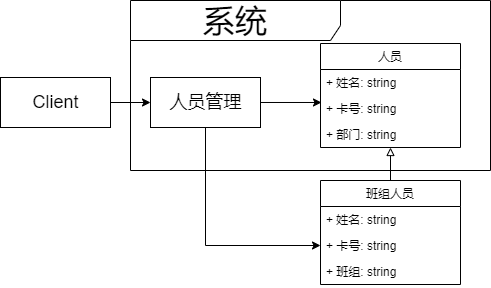

The diagram above was exported from draw.io. Its source (the exported page's mxGraphModel, read from the mxfile embedded in the PNG):
<mxGraphModel dx="2153" dy="806" grid="1" gridSize="10" guides="1" tooltips="1" connect="1" arrows="1" fold="1" page="1" pageScale="1" pageWidth="827" pageHeight="1169" math="0" shadow="0">
  <root>
    <mxCell id="0" />
    <mxCell id="1" parent="0" />
    <mxCell id="yMZAJw3pUCpMgu2bd0wH-6" value="&lt;font style=&quot;font-size: 32px&quot;&gt;系统&lt;/font&gt;" style="shape=umlFrame;whiteSpace=wrap;html=1;width=210;height=40;fontSize=32;" vertex="1" parent="1">
      <mxGeometry x="100" y="160" width="360" height="170" as="geometry" />
    </mxCell>
    <mxCell id="EVnBJeOakdLLbCgkTeKz-9" value="人员" style="swimlane;fontStyle=0;childLayout=stackLayout;horizontal=1;startSize=26;fillColor=none;horizontalStack=0;resizeParent=1;resizeParentMax=0;resizeLast=0;collapsible=1;marginBottom=0;" parent="1" vertex="1">
      <mxGeometry x="290" y="203" width="140" height="104" as="geometry" />
    </mxCell>
    <mxCell id="EVnBJeOakdLLbCgkTeKz-10" value="+ 姓名: string" style="text;strokeColor=none;fillColor=none;align=left;verticalAlign=top;spacingLeft=4;spacingRight=4;overflow=hidden;rotatable=0;points=[[0,0.5],[1,0.5]];portConstraint=eastwest;" parent="EVnBJeOakdLLbCgkTeKz-9" vertex="1">
      <mxGeometry y="26" width="140" height="26" as="geometry" />
    </mxCell>
    <mxCell id="EVnBJeOakdLLbCgkTeKz-11" value="+ 卡号: string" style="text;strokeColor=none;fillColor=none;align=left;verticalAlign=top;spacingLeft=4;spacingRight=4;overflow=hidden;rotatable=0;points=[[0,0.5],[1,0.5]];portConstraint=eastwest;" parent="EVnBJeOakdLLbCgkTeKz-9" vertex="1">
      <mxGeometry y="52" width="140" height="26" as="geometry" />
    </mxCell>
    <mxCell id="EVnBJeOakdLLbCgkTeKz-12" value="+ 部门: string" style="text;strokeColor=none;fillColor=none;align=left;verticalAlign=top;spacingLeft=4;spacingRight=4;overflow=hidden;rotatable=0;points=[[0,0.5],[1,0.5]];portConstraint=eastwest;" parent="EVnBJeOakdLLbCgkTeKz-9" vertex="1">
      <mxGeometry y="78" width="140" height="26" as="geometry" />
    </mxCell>
    <mxCell id="EVnBJeOakdLLbCgkTeKz-21" value="" style="endArrow=block;html=1;entryX=0.5;entryY=1;entryDx=0;entryDy=0;endFill=0;" parent="1" target="EVnBJeOakdLLbCgkTeKz-9" edge="1">
      <mxGeometry width="50" height="50" relative="1" as="geometry">
        <mxPoint x="360" y="340" as="sourcePoint" />
        <mxPoint x="400" y="310" as="targetPoint" />
      </mxGeometry>
    </mxCell>
    <mxCell id="zIaFAY_SvapCTPWo_BPN-1" value="班组人员" style="swimlane;fontStyle=0;childLayout=stackLayout;horizontal=1;startSize=26;fillColor=none;horizontalStack=0;resizeParent=1;resizeParentMax=0;resizeLast=0;collapsible=1;marginBottom=0;" parent="1" vertex="1">
      <mxGeometry x="290" y="340" width="140" height="104" as="geometry" />
    </mxCell>
    <mxCell id="zIaFAY_SvapCTPWo_BPN-2" value="+ 姓名: string" style="text;strokeColor=none;fillColor=none;align=left;verticalAlign=top;spacingLeft=4;spacingRight=4;overflow=hidden;rotatable=0;points=[[0,0.5],[1,0.5]];portConstraint=eastwest;" parent="zIaFAY_SvapCTPWo_BPN-1" vertex="1">
      <mxGeometry y="26" width="140" height="26" as="geometry" />
    </mxCell>
    <mxCell id="zIaFAY_SvapCTPWo_BPN-3" value="+ 卡号: string" style="text;strokeColor=none;fillColor=none;align=left;verticalAlign=top;spacingLeft=4;spacingRight=4;overflow=hidden;rotatable=0;points=[[0,0.5],[1,0.5]];portConstraint=eastwest;" parent="zIaFAY_SvapCTPWo_BPN-1" vertex="1">
      <mxGeometry y="52" width="140" height="26" as="geometry" />
    </mxCell>
    <mxCell id="zIaFAY_SvapCTPWo_BPN-4" value="+ 班组: string" style="text;strokeColor=none;fillColor=none;align=left;verticalAlign=top;spacingLeft=4;spacingRight=4;overflow=hidden;rotatable=0;points=[[0,0.5],[1,0.5]];portConstraint=eastwest;" parent="zIaFAY_SvapCTPWo_BPN-1" vertex="1">
      <mxGeometry y="78" width="140" height="26" as="geometry" />
    </mxCell>
    <mxCell id="yMZAJw3pUCpMgu2bd0wH-3" style="edgeStyle=orthogonalEdgeStyle;rounded=0;orthogonalLoop=1;jettySize=auto;html=1;entryX=0;entryY=0.5;entryDx=0;entryDy=0;" edge="1" parent="1" source="yMZAJw3pUCpMgu2bd0wH-2" target="zIaFAY_SvapCTPWo_BPN-3">
      <mxGeometry relative="1" as="geometry" />
    </mxCell>
    <mxCell id="yMZAJw3pUCpMgu2bd0wH-7" style="edgeStyle=orthogonalEdgeStyle;rounded=0;orthogonalLoop=1;jettySize=auto;html=1;entryX=0.007;entryY=0.269;entryDx=0;entryDy=0;entryPerimeter=0;" edge="1" parent="1" source="yMZAJw3pUCpMgu2bd0wH-2" target="EVnBJeOakdLLbCgkTeKz-11">
      <mxGeometry relative="1" as="geometry" />
    </mxCell>
    <mxCell id="yMZAJw3pUCpMgu2bd0wH-2" value="&lt;span style=&quot;font-family: &amp;#34;helvetica&amp;#34;&quot;&gt;人员管理&lt;/span&gt;" style="html=1;fontSize=18;" vertex="1" parent="1">
      <mxGeometry x="120" y="237" width="110" height="50" as="geometry" />
    </mxCell>
    <mxCell id="yMZAJw3pUCpMgu2bd0wH-5" style="edgeStyle=orthogonalEdgeStyle;rounded=0;orthogonalLoop=1;jettySize=auto;html=1;entryX=0;entryY=0.5;entryDx=0;entryDy=0;" edge="1" parent="1" source="yMZAJw3pUCpMgu2bd0wH-4" target="yMZAJw3pUCpMgu2bd0wH-2">
      <mxGeometry relative="1" as="geometry" />
    </mxCell>
    <mxCell id="yMZAJw3pUCpMgu2bd0wH-4" value="&lt;span style=&quot;font-family: &amp;#34;helvetica&amp;#34;&quot;&gt;Client&lt;/span&gt;" style="html=1;fontSize=18;" vertex="1" parent="1">
      <mxGeometry x="-30" y="237" width="110" height="50" as="geometry" />
    </mxCell>
  </root>
</mxGraphModel>